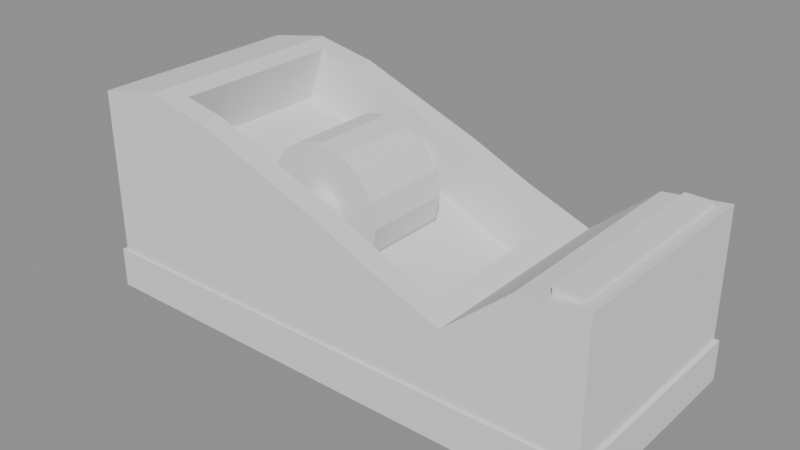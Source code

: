 # Source: c38_stage_05_components.blend  (saved by Blender 5.2.44; exported with 4.5.12 LTS)
import bpy
from mathutils import Matrix  # noqa: F401  (used for matrix-valued properties, if any)

bpy.ops.wm.read_factory_settings(use_empty=True)
scene = bpy.context.scene
scene.name = 'Scene'

# ---- meshes
me_c38_uppershell_high = bpy.data.meshes.new('C38_UpperShell_HIGH')
me_c38_uppershell_high.from_pydata([(-3.2, -1.35, -1.1), (-3.2, -1.35, 1.0), (-3.2, 1.35, -1.1), (-3.2, 1.35, 1.0), (3.2, -1.35, -1.1), (3.2, -1.35, 0.55), (3.2, 1.35, -1.1), (3.2, 1.35, 0.55), (2.4, -1.35, -1.1), (1.6, -1.35, -1.1), (0.8, -1.35, -1.1), (-5.96e-08, -1.35, -1.1), (-0.8, -1.35, -1.1), (-1.6, -1.35, -1.1), (-2.4, -1.35, -1.1), (-2.125, -1.07, 1.098), (-1.6, -1.07, 1.0), (-0.8, -1.07, 0.7), (5.775e-08, -1.07, 0.4), (0.8, -1.07, 0.05), (1.338, -1.07, -0.1517), (2.4, -1.35, 0.45), (2.4, 1.35, 0.45), (1.338, 1.07, -0.1517), (0.8, 1.07, 0.05), (-5.775e-08, 1.07, 0.4), (-0.8, 1.07, 0.7), (-1.6, 1.07, 1.0), (-2.125, 1.07, 1.098), (-2.4, 1.35, -1.1), (-1.6, 1.35, -1.1), (-0.8, 1.35, -1.1), (5.96e-08, 1.35, -1.1), (0.8, 1.35, -1.1), (1.6, 1.35, -1.1), (2.4, 1.35, -1.1), (-2.4, -1.35, 1.15), (-1.6, -1.35, 1.0), (-0.8, -1.35, 0.7), (5.96e-08, -1.35, 0.4), (0.8, -1.35, 0.05), (1.6, -1.35, -0.25), (1.6, 1.35, -0.25), (0.8, 1.35, 0.05), (-5.96e-08, 1.35, 0.4), (-0.8, 1.35, 0.7), (-1.6, 1.35, 1.0), (-2.4, 1.35, 1.15), (-1.837, -1.07, 0.32), (-1.837, 1.07, 0.32), (-2.361, 1.07, 0.4184), (-2.361, -1.07, 0.4184), (-1.037, -1.07, 0.02), (-1.037, 1.07, 0.02), (-0.2367, -1.07, -0.28), (-0.2367, 1.07, -0.28), (0.5633, -1.07, -0.63), (0.5633, 1.07, -0.63), (1.101, -1.07, -0.8317), (1.101, 1.07, -0.8317)], [], [(0, 1, 3, 2), (2, 3, 47, 29), (6, 7, 5, 4), (4, 5, 21, 8), (8, 35, 6, 4), (36, 47, 3, 1), (8, 21, 41, 9), (9, 41, 40, 10), (10, 40, 39, 11), (11, 39, 38, 12), (12, 38, 37, 13), (13, 37, 36, 14), (14, 36, 1, 0), (22, 42, 41, 21), (7, 22, 21, 5), (29, 47, 46, 30), (30, 46, 45, 31), (31, 45, 44, 32), (32, 44, 43, 33), (33, 43, 42, 34), (34, 42, 22, 35), (35, 22, 7, 6), (9, 34, 35, 8), (10, 33, 34, 9), (11, 32, 33, 10), (12, 31, 32, 11), (13, 30, 31, 12), (29, 30, 13, 14), (2, 29, 14, 0), (16, 15, 36, 37), (17, 16, 37, 38), (18, 17, 38, 39), (19, 18, 39, 40), (20, 19, 40, 41), (24, 23, 42, 43), (25, 24, 43, 44), (26, 25, 44, 45), (27, 26, 45, 46), (28, 27, 46, 47), (15, 28, 47, 36), (23, 20, 41, 42), (48, 49, 50, 51), (52, 53, 49, 48), (54, 55, 53, 52), (56, 57, 55, 54), (58, 59, 57, 56), (18, 19, 56, 54), (28, 15, 51, 50), (15, 16, 48, 51), (25, 26, 53, 55), (19, 20, 58, 56), (20, 23, 59, 58), (16, 17, 52, 48), (26, 27, 49, 53), (23, 24, 57, 59), (17, 18, 54, 52), (27, 28, 50, 49), (24, 25, 55, 57)])
_uv = me_c38_uppershell_high.uv_layers.new(name='UVMap')
_uv.uv.foreach_set('vector', [0.375, 0.0, 0.625, 0.0, 0.625, 0.25, 0.375, 0.25, 0.375, 0.25, 0.625, 0.25, 0.625, 0.2812, 0.375, 0.2812, 0.375, 0.5, 0.625, 0.5, 0.625, 0.75, 0.375, 0.75, 0.375, 0.75, 0.625, 0.75, 0.625, 0.7812, 0.375, 0.7812, 0.3438, 0.75, 0.3438, 0.5, 0.375, 0.5, 0.375, 0.75, 0.8438, 0.75, 0.8438, 0.5, 0.875, 0.5, 0.875, 0.75, 0.375, 0.7812, 0.625, 0.7812, 0.625, 0.8125, 0.375, 0.8125, 0.375, 0.8125, 0.625, 0.8125, 0.625, 0.8438, 0.375, 0.8438, 0.375, 0.8438, 0.625, 0.8438, 0.625, 0.875, 0.375, 0.875, 0.375, 0.875, 0.625, 0.875, 0.625, 0.9062, 0.375, 0.9062, 0.375, 0.9062, 0.625, 0.9062, 0.625, 0.9375, 0.375, 0.9375, 0.375, 0.9375, 0.625, 0.9375, 0.625, 0.9688, 0.375, 0.9688, 0.375, 0.9688, 0.625, 0.9688, 0.625, 1.0, 0.375, 1.0, 0.6562, 0.5, 0.6875, 0.5, 0.6875, 0.75, 0.6562, 0.75, 0.625, 0.5, 0.6562, 0.5, 0.6562, 0.75, 0.625, 0.75, 0.375, 0.2812, 0.625, 0.2812, 0.625, 0.3125, 0.375, 0.3125, 0.375, 0.3125, 0.625, 0.3125, 0.625, 0.3438, 0.375, 0.3438, 0.375, 0.3438, 0.625, 0.3438, 0.625, 0.375, 0.375, 0.375, 0.375, 0.375, 0.625, 0.375, 0.625, 0.4062, 0.375, 0.4062, 0.375, 0.4062, 0.625, 0.4062, 0.625, 0.4375, 0.375, 0.4375, 0.375, 0.4375, 0.625, 0.4375, 0.625, 0.4688, 0.375, 0.4688, 0.375, 0.4688, 0.625, 0.4688, 0.625, 0.5, 0.375, 0.5, 0.3125, 0.75, 0.3125, 0.5, 0.3438, 0.5, 0.3438, 0.75, 0.2812, 0.75, 0.2812, 0.5, 0.3125, 0.5, 0.3125, 0.75, 0.25, 0.75, 0.25, 0.5, 0.2812, 0.5, 0.2812, 0.75, 0.2188, 0.75, 0.2188, 0.5, 0.25, 0.5, 0.25, 0.75, 0.1875, 0.75, 0.1875, 0.5, 0.2188, 0.5, 0.2188, 0.75, 0.1562, 0.5, 0.1875, 0.5, 0.1875, 0.75, 0.1562, 0.75, 0.125, 0.5, 0.1562, 0.5, 0.1562, 0.75, 0.125, 0.75, 0.8125, 0.75, 0.8438, 0.75, 0.8438, 0.75, 0.8125, 0.75, 0.7812, 0.75, 0.8125, 0.75, 0.8125, 0.75, 0.7812, 0.75, 0.75, 0.75, 0.7812, 0.75, 0.7812, 0.75, 0.75, 0.75, 0.7188, 0.75, 0.75, 0.75, 0.75, 0.75, 0.7188, 0.75, 0.6875, 0.75, 0.7188, 0.75, 0.7188, 0.75, 0.6875, 0.75, 0.7188, 0.5, 0.6875, 0.5, 0.6875, 0.5, 0.7188, 0.5, 0.75, 0.5, 0.7188, 0.5, 0.7188, 0.5, 0.75, 0.5, 0.7812, 0.5, 0.75, 0.5, 0.75, 0.5, 0.7812, 0.5, 0.8125, 0.5, 0.7812, 0.5, 0.7812, 0.5, 0.8125, 0.5, 0.8438, 0.5, 0.8125, 0.5, 0.8125, 0.5, 0.8438, 0.5, 0.8438, 0.75, 0.8438, 0.5, 0.8438, 0.5, 0.8438, 0.75, 0.6875, 0.5, 0.6875, 0.75, 0.6875, 0.75, 0.6875, 0.5, 0.8125, 0.75, 0.8125, 0.5, 0.8438, 0.5, 0.8438, 0.75, 0.7812, 0.75, 0.7812, 0.5, 0.8125, 0.5, 0.8125, 0.75, 0.75, 0.75, 0.75, 0.5, 0.7812, 0.5, 0.7812, 0.75, 0.7188, 0.75, 0.7188, 0.5, 0.75, 0.5, 0.75, 0.75, 0.6875, 0.75, 0.6875, 0.5, 0.7188, 0.5, 0.7188, 0.75, 0.75, 0.75, 0.7188, 0.75, 0.7188, 0.75, 0.75, 0.75, 0.8438, 0.5, 0.8438, 0.75, 0.8438, 0.75, 0.8438, 0.5, 0.8438, 0.75, 0.8125, 0.75, 0.8125, 0.75, 0.8438, 0.75, 0.75, 0.5, 0.7812, 0.5, 0.7812, 0.5, 0.75, 0.5, 0.7188, 0.75, 0.6875, 0.75, 0.6875, 0.75, 0.7188, 0.75, 0.6875, 0.75, 0.6875, 0.5, 0.6875, 0.5, 0.6875, 0.75, 0.8125, 0.75, 0.7812, 0.75, 0.7812, 0.75, 0.8125, 0.75, 0.7812, 0.5, 0.8125, 0.5, 0.8125, 0.5, 0.7812, 0.5, 0.6875, 0.5, 0.7188, 0.5, 0.7188, 0.5, 0.6875, 0.5, 0.7812, 0.75, 0.75, 0.75, 0.75, 0.75, 0.7812, 0.75, 0.8125, 0.5, 0.8438, 0.5, 0.8438, 0.5, 0.8125, 0.5, 0.7188, 0.5, 0.75, 0.5, 0.75, 0.5, 0.7188, 0.5])
me_c38_uppershell_high.update()
me_c38_weightedbase_high = bpy.data.meshes.new('C38_WeightedBase_HIGH')
me_c38_weightedbase_high.from_pydata([(-3.25, -1.38, -0.25), (-3.25, -1.38, 0.25), (-3.25, 1.38, -0.25), (-3.25, 1.38, 0.25), (3.25, -1.38, -0.25), (3.25, -1.38, 0.25), (3.25, 1.38, -0.25), (3.25, 1.38, 0.25)], [], [(0, 1, 3, 2), (2, 3, 7, 6), (6, 7, 5, 4), (4, 5, 1, 0), (2, 6, 4, 0), (7, 3, 1, 5)])
_uv = me_c38_weightedbase_high.uv_layers.new(name='UVMap')
_uv.uv.foreach_set('vector', [0.375, 0.0, 0.625, 0.0, 0.625, 0.25, 0.375, 0.25, 0.375, 0.25, 0.625, 0.25, 0.625, 0.5, 0.375, 0.5, 0.375, 0.5, 0.625, 0.5, 0.625, 0.75, 0.375, 0.75, 0.375, 0.75, 0.625, 0.75, 0.625, 1.0, 0.375, 1.0, 0.125, 0.5, 0.375, 0.5, 0.375, 0.75, 0.125, 0.75, 0.625, 0.5, 0.875, 0.5, 0.875, 0.75, 0.625, 0.75])
me_c38_weightedbase_high.update()
me_c38_taperoll_high = bpy.data.meshes.new('C38_TapeRoll_HIGH')
me_c38_taperoll_high.from_pydata([(0.0, 0.55, 0.78), (0.0, -0.55, 0.78), (0.2985, 0.55, 0.7206), (0.2985, -0.55, 0.7206), (0.5515, 0.55, 0.5515), (0.5515, -0.55, 0.5515), (0.7206, 0.55, 0.2985), (0.7206, -0.55, 0.2985), (0.78, 0.55, -4.152e-08), (0.78, -0.55, 4.152e-08), (0.7206, 0.55, -0.2985), (0.7206, -0.55, -0.2985), (0.5515, 0.55, -0.5515), (0.5515, -0.55, -0.5515), (0.2985, 0.55, -0.7206), (0.2985, -0.55, -0.7206), (0.0, 0.55, -0.78), (0.0, -0.55, -0.78), (-0.2985, 0.55, -0.7206), (-0.2985, -0.55, -0.7206), (-0.5515, 0.55, -0.5515), (-0.5515, -0.55, -0.5515), (-0.7206, 0.55, -0.2985), (-0.7206, -0.55, -0.2985), (-0.78, 0.55, -4.152e-08), (-0.78, -0.55, 4.152e-08), (-0.7206, 0.55, 0.2985), (-0.7206, -0.55, 0.2985), (-0.5515, 0.55, 0.5515), (-0.5515, -0.55, 0.5515), (-0.2985, 0.55, 0.7206), (-0.2985, -0.55, 0.7206)], [], [(0, 1, 3, 2), (2, 3, 5, 4), (4, 5, 7, 6), (6, 7, 9, 8), (8, 9, 11, 10), (10, 11, 13, 12), (12, 13, 15, 14), (14, 15, 17, 16), (16, 17, 19, 18), (18, 19, 21, 20), (20, 21, 23, 22), (22, 23, 25, 24), (24, 25, 27, 26), (26, 27, 29, 28), (3, 1, 31, 29, 27, 25, 23, 21, 19, 17, 15, 13, 11, 9, 7, 5), (28, 29, 31, 30), (30, 31, 1, 0), (0, 2, 4, 6, 8, 10, 12, 14, 16, 18, 20, 22, 24, 26, 28, 30)])
me_c38_taperoll_high.update()
me_c38_removablehub_high = bpy.data.meshes.new('C38_RemovableHub_HIGH')
me_c38_removablehub_high.from_pydata([(0.0, 1.1, 0.27), (0.0, -1.1, 0.27), (0.1033, 1.1, 0.2494), (0.1033, -1.1, 0.2494), (0.1909, 1.1, 0.1909), (0.1909, -1.1, 0.1909), (0.2494, 1.1, 0.1033), (0.2494, -1.1, 0.1033), (0.27, 1.1, -8.305e-08), (0.27, -1.1, 8.305e-08), (0.2494, 1.1, -0.1033), (0.2494, -1.1, -0.1033), (0.1909, 1.1, -0.1909), (0.1909, -1.1, -0.1909), (0.1033, 1.1, -0.2494), (0.1033, -1.1, -0.2494), (0.0, 1.1, -0.27), (0.0, -1.1, -0.27), (-0.1033, 1.1, -0.2494), (-0.1033, -1.1, -0.2494), (-0.1909, 1.1, -0.1909), (-0.1909, -1.1, -0.1909), (-0.2494, 1.1, -0.1033), (-0.2494, -1.1, -0.1033), (-0.27, 1.1, -8.305e-08), (-0.27, -1.1, 8.305e-08), (-0.2494, 1.1, 0.1033), (-0.2494, -1.1, 0.1033), (-0.1909, 1.1, 0.1909), (-0.1909, -1.1, 0.1909), (-0.1033, 1.1, 0.2494), (-0.1033, -1.1, 0.2494)], [], [(0, 1, 3, 2), (2, 3, 5, 4), (4, 5, 7, 6), (6, 7, 9, 8), (8, 9, 11, 10), (10, 11, 13, 12), (12, 13, 15, 14), (14, 15, 17, 16), (16, 17, 19, 18), (18, 19, 21, 20), (20, 21, 23, 22), (22, 23, 25, 24), (24, 25, 27, 26), (26, 27, 29, 28), (3, 1, 31, 29, 27, 25, 23, 21, 19, 17, 15, 13, 11, 9, 7, 5), (28, 29, 31, 30), (30, 31, 1, 0), (0, 2, 4, 6, 8, 10, 12, 14, 16, 18, 20, 22, 24, 26, 28, 30)])
me_c38_removablehub_high.update()
me_c38_cutterblade_high = bpy.data.meshes.new('C38_CutterBlade_HIGH')
me_c38_cutterblade_high.from_pydata([(-0.16, -1.22, -0.055), (-0.16, -1.22, 0.055), (-0.16, 1.22, -0.055), (-0.16, 1.22, 0.055), (0.16, -1.22, -0.055), (0.16, -1.22, 0.055), (0.16, 1.22, -0.055), (0.16, 1.22, 0.055)], [], [(0, 1, 3, 2), (2, 3, 7, 6), (6, 7, 5, 4), (4, 5, 1, 0), (2, 6, 4, 0), (7, 3, 1, 5)])
_uv = me_c38_cutterblade_high.uv_layers.new(name='UVMap')
_uv.uv.foreach_set('vector', [0.375, 0.0, 0.625, 0.0, 0.625, 0.25, 0.375, 0.25, 0.375, 0.25, 0.625, 0.25, 0.625, 0.5, 0.375, 0.5, 0.375, 0.5, 0.625, 0.5, 0.625, 0.75, 0.375, 0.75, 0.375, 0.75, 0.625, 0.75, 0.625, 1.0, 0.375, 1.0, 0.125, 0.5, 0.375, 0.5, 0.375, 0.75, 0.125, 0.75, 0.625, 0.5, 0.875, 0.5, 0.875, 0.75, 0.625, 0.75])
me_c38_cutterblade_high.update()

# ---- objects
ob_c38_uppershell_high = bpy.data.objects.new('C38_UpperShell_HIGH', me_c38_uppershell_high)
ob_c38_weightedbase_high = bpy.data.objects.new('C38_WeightedBase_HIGH', me_c38_weightedbase_high)
ob_c38_taperoll_high = bpy.data.objects.new('C38_TapeRoll_HIGH', me_c38_taperoll_high)
ob_c38_removablehub_high = bpy.data.objects.new('C38_RemovableHub_HIGH', me_c38_removablehub_high)
ob_c38_cutterblade_high = bpy.data.objects.new('C38_CutterBlade_HIGH', me_c38_cutterblade_high)

# ---- transforms, parenting, visibility, modifiers, constraints
ob_c38_uppershell_high.location = (0.0, 0.0, 1.55)
ob_c38_weightedbase_high.location = (0.0, 0.0, 0.25)
ob_c38_taperoll_high.location = (-0.65, 0.0, 1.55)
ob_c38_removablehub_high.location = (-0.65, 0.0, 1.55)
ob_c38_cutterblade_high.location = (2.88, 0.0, 2.08)

# ---- collection membership
scene.collection.objects.link(ob_c38_uppershell_high)
scene.collection.objects.link(ob_c38_weightedbase_high)
scene.collection.objects.link(ob_c38_taperoll_high)
scene.collection.objects.link(ob_c38_removablehub_high)
scene.collection.objects.link(ob_c38_cutterblade_high)

# ---- scene / render settings (as saved in the file)
scene.frame_start = 1; scene.frame_end = 250; scene.frame_set(1)
scene.render.engine = 'BLENDER_EEVEE_NEXT'
scene.render.bake_bias = 0.0
scene.render.bake_samples = 0
scene.render.compositor_device = 'GPU'
scene.eevee.use_volume_custom_range = False
scene.eevee.fast_gi_thickness_near = 0.1
scene.eevee.fast_gi_thickness_far = 0.0
scene.eevee.ray_tracing_options.screen_trace_thickness = 0.1
bpy.context.view_layer.update()

# ---- added for rendering (the .blend has no active camera and no usable light): camera, sun + grey world if the file has none
cam_auto = bpy.data.cameras.new('AutoCamera')
cam_auto.lens = 50.0
cam_auto.sensor_width = 36.0
cam_auto.clip_end = 1000.0
ob_auto_camera = bpy.data.objects.new('AutoCamera', cam_auto)
scene.collection.objects.link(ob_auto_camera)
ob_auto_camera.location = (6.99494, -8.39393, 6.94595)
ob_auto_camera.rotation_euler = (1.09748, -7.21219e-08, 0.694738)
scene.camera = ob_auto_camera
light_auto_sun = bpy.data.lights.new('AutoSun', 'SUN')
light_auto_sun.energy = 3.0
light_auto_sun.angle = 0.0523599
ob_auto_sun = bpy.data.objects.new('AutoSun', light_auto_sun)
scene.collection.objects.link(ob_auto_sun)
ob_auto_sun.rotation_euler = (0.872665, 0.174533, 0.523599)
if scene.world is None:
    world_auto = bpy.data.worlds.new('AutoWorld')
    world_auto.color = (0.3, 0.3, 0.3)
    scene.world = world_auto
bpy.context.view_layer.update()
